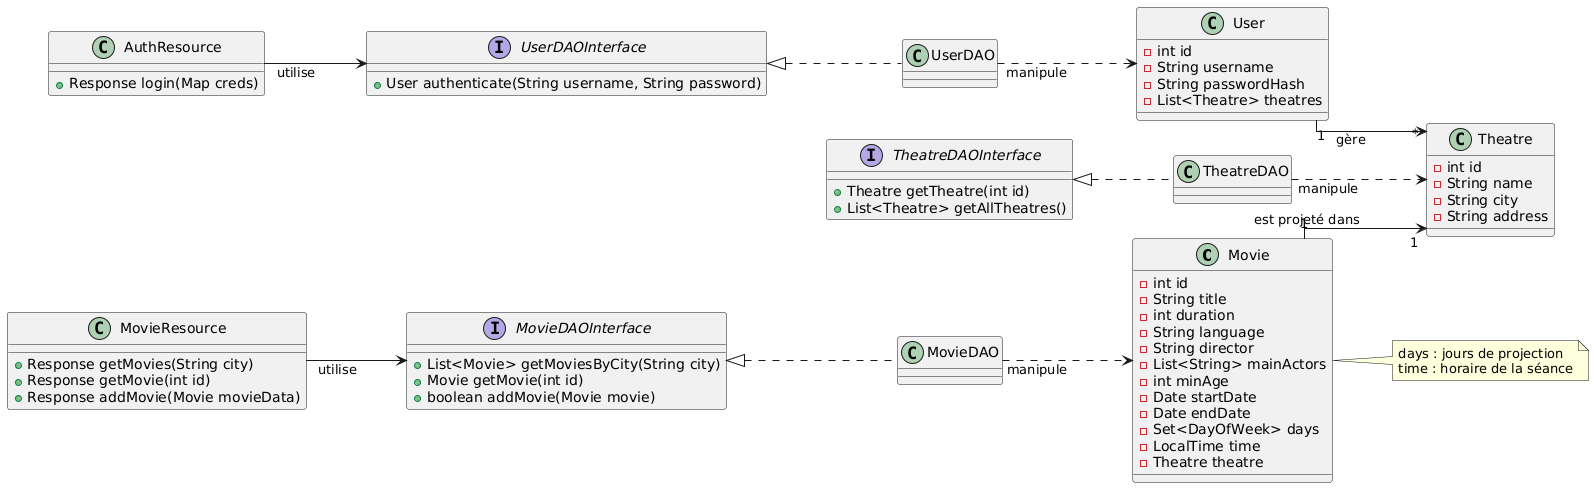

The diagram above was rendered by PlantUML. Its source (embedded in the PNG):
@startuml
skinparam linetype ortho
left to right direction

' --- Entités métier ---
class Movie {
    - int id
    - String title
    - int duration
    - String language
    - String director
    - List<String> mainActors
    - int minAge
    - Date startDate
    - Date endDate
    - Set<DayOfWeek> days
    - LocalTime time
    - Theatre theatre
}

class Theatre {
    - int id
    - String name
    - String city
    - String address
}

class User {
    - int id
    - String username
    - String passwordHash
    - List<Theatre> theatres
}

note right of Movie
days : jours de projection
time : horaire de la séance
end note

' --- DAO (Interfaces + Implémentations possibles) ---
interface MovieDAOInterface {
    + List<Movie> getMoviesByCity(String city)
    + Movie getMovie(int id)
    + boolean addMovie(Movie movie)
}

class MovieDAO implements MovieDAOInterface

interface TheatreDAOInterface {
    + Theatre getTheatre(int id)
    + List<Theatre> getAllTheatres()
}

class TheatreDAO implements TheatreDAOInterface

interface UserDAOInterface {
    + User authenticate(String username, String password)
}

class UserDAO implements UserDAOInterface

' --- Resources REST ---
class MovieResource {
    + Response getMovies(String city)
    + Response getMovie(int id)
    + Response addMovie(Movie movieData)
}

class AuthResource {
    + Response login(Map creds)
}

' --- Relations métier ---
Movie "1" --> "1" Theatre : est projeté dans
User "1" --> "*" Theatre : gère

' --- Dépendances DAO → modèle ---
MovieDAO ..> Movie : manipule
TheatreDAO ..> Theatre : manipule
UserDAO ..> User : manipule

' --- Dépendances Resources → DAO ---
MovieResource --> MovieDAOInterface : utilise
AuthResource --> UserDAOInterface : utilise
@enduml